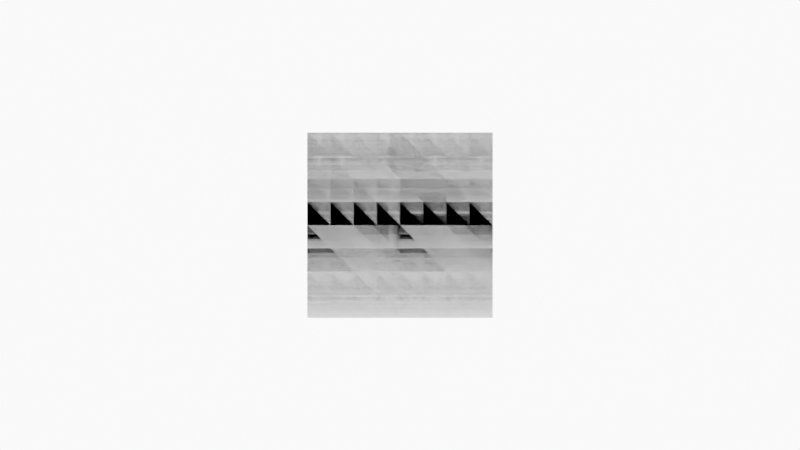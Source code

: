 # Source: A001.blend  (saved by Blender 2.90.8; exported with 4.5.12 LTS)
import bpy
from mathutils import Matrix  # noqa: F401  (used for matrix-valued properties, if any)

bpy.ops.wm.read_factory_settings(use_empty=True)
scene = bpy.context.scene
scene.name = 'Scene'

# ---- collections
col_camera = bpy.data.collections.new('Camera'); scene.collection.children.link(col_camera)
col_collection = bpy.data.collections.new('Collection'); scene.collection.children.link(col_collection)
col_collection_3 = bpy.data.collections.new('Collection 3'); scene.collection.children.link(col_collection_3)
col_collection_4 = bpy.data.collections.new('Collection 4'); scene.collection.children.link(col_collection_4)

# ---- world
world_world = bpy.data.worlds.new('World'); scene.world = world_world
world_world.use_nodes = True; world_world.node_tree.nodes.clear()
_N = world_world.node_tree.nodes; _L = world_world.node_tree.links
n0 = _N.new('ShaderNodeOutputWorld'); n0.name = 'World Output'; n0.location = (300, 300)
n1 = _N.new('ShaderNodeBackground'); n1.name = 'Background'; n1.location = (10, 300)
n1.inputs[0].default_value = (0.9513, 0.9513, 0.9513, 1.0)
_L.new(n1.outputs[0], n0.inputs[0])
n0.is_active_output = True
world_world.color = (0.9513, 0.9513, 0.9513)
world_world.use_sun_shadow = False
world_world.sun_shadow_jitter_overblur = 0.0

# ---- cameras
cam_camera = bpy.data.cameras.new('Camera')
cam_camera.display_size = 2.0

# ---- meshes
me_x = bpy.data.meshes.new('平面')
me_x.from_pydata([(-1.0, -1.0, 0.0), (1.0, -1.0, 0.0), (-1.0, 1.0, 0.0), (1.0, 1.0, 0.0), (-1.0, 0.0, 0.0), (0.0, -1.0, 0.0), (1.0, 0.0, 0.0), (0.0, 1.0, 0.0), (0.0, 0.0, 0.0)], [], [(8, 7, 2, 4), (5, 8, 4, 0), (1, 6, 8, 5), (6, 3, 7, 8)])
_uv = me_x.uv_layers.new(name='UVMap')
_uv.uv.foreach_set('vector', [0.5, 0.5, 0.5, 1.0, 0.0, 1.0, 0.0, 0.5, 0.5, 0.0, 0.5, 0.5, 0.0, 0.5, 0.0, 0.0, 1.0, 0.0, 1.0, 0.5, 0.5, 0.5, 0.5, 0.0, 1.0, 0.5, 1.0, 1.0, 0.5, 1.0, 0.5, 0.5])
me_x.use_remesh_fix_poles = True
me_x.use_remesh_preserve_attributes = False
me_x.use_mirror_vertex_groups = False
me_x.update()
me_001 = bpy.data.meshes.new('平面.001')
me_001.from_pydata([(-1.0, -1.0, 0.0), (1.0, -1.0, 0.0), (-1.0, 1.0, 0.0), (1.0, 1.0, 0.0), (-1.0, 0.0, 0.0), (0.0, -1.0, 0.0), (1.0, 0.0, 0.0), (0.0, 1.0, 0.0), (0.0, 0.0, 0.0), (-1.0, -0.5, 0.0), (0.5, -1.0, 0.0), (1.0, 0.5, 0.0), (-0.5, 1.0, 0.0), (-1.0, 0.5, 0.0), (-0.5, -1.0, 0.0), (1.0, -0.5, 0.0), (0.5, 1.0, 0.0), (-0.5, 0.0, 0.0), (0.5, 0.0, 0.0), (0.0, -0.5, 0.0), (0.0, 0.5, 0.0), (0.5, 0.5, 0.0), (-0.5, 0.5, 0.0), (0.5, -0.5, 0.0), (-0.5, -0.5, 0.0), (-1.0, -0.75, 0.0), (0.75, -1.0, 0.0), (1.0, 0.75, 0.0), (-0.75, 1.0, 0.0), (-1.0, 0.25, 0.0), (-0.25, -1.0, 0.0), (1.0, -0.25, 0.0), (0.25, 1.0, 0.0), (-0.75, 0.0, 0.0), (0.25, 0.0, 0.0), (0.0, -0.75, 0.0), (0.0, 0.25, 0.0), (-1.0, -0.25, 0.0), (0.25, -1.0, 0.0), (1.0, 0.25, 0.0), (-0.25, 1.0, 0.0), (-1.0, 0.75, 0.0), (-0.75, -1.0, 0.0), (1.0, -0.75, 0.0), (0.75, 1.0, 0.0), (-0.25, 0.0, 0.0), (0.75, 0.0, 0.0), (0.0, -0.25, 0.0), (0.0, 0.75, 0.0), (0.25, 0.5, 0.0), (0.75, 0.5, 0.0), (0.5, 0.25, 0.0), (0.5, 0.75, 0.0), (-0.75, 0.5, 0.0), (-0.25, 0.5, 0.0), (-0.5, 0.25, 0.0), (-0.5, 0.75, 0.0), (0.25, -0.5, 0.0), (0.75, -0.5, 0.0), (0.5, -0.75, 0.0), (0.5, -0.25, 0.0), (-0.75, -0.5, 0.0), (-0.25, -0.5, 0.0), (-0.5, -0.75, 0.0), (-0.5, -0.25, 0.0), (-0.25, -0.25, 0.0), (-0.25, -0.75, 0.0), (-0.75, -0.75, 0.0), (0.75, -0.25, 0.0), (0.75, -0.75, 0.0), (0.25, -0.75, 0.0), (-0.25, 0.75, 0.0), (-0.25, 0.25, 0.0), (-0.75, 0.25, 0.0), (0.75, 0.75, 0.0), (0.75, 0.25, 0.0), (0.25, 0.25, 0.0), (0.25, 0.75, 0.0), (-0.75, 0.75, 0.0), (0.25, -0.25, 0.0), (-0.75, -0.25, 0.0)], [], [(80, 33, 4, 37), (79, 34, 8, 47), (78, 28, 2, 41), (77, 32, 7, 48), (76, 49, 20, 36), (75, 50, 21, 51), (74, 44, 16, 52), (73, 53, 13, 29), (72, 54, 22, 55), (71, 40, 12, 56), (70, 57, 19, 35), (69, 58, 23, 59), (68, 46, 18, 60), (67, 61, 9, 25), (66, 62, 24, 63), (65, 45, 17, 64), (62, 65, 64, 24), (19, 47, 65, 62), (47, 8, 45, 65), (30, 66, 63, 14), (5, 35, 66, 30), (35, 19, 62, 66), (42, 67, 25, 0), (14, 63, 67, 42), (63, 24, 61, 67), (58, 68, 60, 23), (15, 31, 68, 58), (31, 6, 46, 68), (26, 69, 59, 10), (1, 43, 69, 26), (43, 15, 58, 69), (38, 70, 35, 5), (10, 59, 70, 38), (59, 23, 57, 70), (54, 71, 56, 22), (20, 48, 71, 54), (48, 7, 40, 71), (45, 72, 55, 17), (8, 36, 72, 45), (36, 20, 54, 72), (33, 73, 29, 4), (17, 55, 73, 33), (55, 22, 53, 73), (50, 74, 52, 21), (11, 27, 74, 50), (27, 3, 44, 74), (46, 75, 51, 18), (6, 39, 75, 46), (39, 11, 50, 75), (34, 76, 36, 8), (18, 51, 76, 34), (51, 21, 49, 76), (49, 77, 48, 20), (21, 52, 77, 49), (52, 16, 32, 77), (53, 78, 41, 13), (22, 56, 78, 53), (56, 12, 28, 78), (57, 79, 47, 19), (23, 60, 79, 57), (60, 18, 34, 79), (61, 80, 37, 9), (24, 64, 80, 61), (64, 17, 33, 80)])
_uv = me_001.uv_layers.new(name='UVMap')
_uv.uv.foreach_set('vector', [0.125, 0.375, 0.125, 0.5, 0.0, 0.5, 0.0, 0.375, 0.625, 0.375, 0.625, 0.5, 0.5, 0.5, 0.5, 0.375, 0.125, 0.875, 0.125, 1.0, 0.0, 1.0, 0.0, 0.875, 0.625, 0.875, 0.625, 1.0, 0.5, 1.0, 0.5, 0.875, 0.625, 0.625, 0.625, 0.75, 0.5, 0.75, 0.5, 0.625, 0.875, 0.625, 0.875, 0.75, 0.75, 0.75, 0.75, 0.625, 0.875, 0.875, 0.875, 1.0, 0.75, 1.0, 0.75, 0.875, 0.125, 0.625, 0.125, 0.75, 0.0, 0.75, 0.0, 0.625, 0.375, 0.625, 0.375, 0.75, 0.25, 0.75, 0.25, 0.625, 0.375, 0.875, 0.375, 1.0, 0.25, 1.0, 0.25, 0.875, 0.625, 0.125, 0.625, 0.25, 0.5, 0.25, 0.5, 0.125, 0.875, 0.125, 0.875, 0.25, 0.75, 0.25, 0.75, 0.125, 0.875, 0.375, 0.875, 0.5, 0.75, 0.5, 0.75, 0.375, 0.125, 0.125, 0.125, 0.25, 0.0, 0.25, 0.0, 0.125, 0.375, 0.125, 0.375, 0.25, 0.25, 0.25, 0.25, 0.125, 0.375, 0.375, 0.375, 0.5, 0.25, 0.5, 0.25, 0.375, 0.375, 0.25, 0.375, 0.375, 0.25, 0.375, 0.25, 0.25, 0.5, 0.25, 0.5, 0.375, 0.375, 0.375, 0.375, 0.25, 0.5, 0.375, 0.5, 0.5, 0.375, 0.5, 0.375, 0.375, 0.375, 0.0, 0.375, 0.125, 0.25, 0.125, 0.25, 0.0, 0.5, 0.0, 0.5, 0.125, 0.375, 0.125, 0.375, 0.0, 0.5, 0.125, 0.5, 0.25, 0.375, 0.25, 0.375, 0.125, 0.125, 0.0, 0.125, 0.125, 0.0, 0.125, 0.0, 0.0, 0.25, 0.0, 0.25, 0.125, 0.125, 0.125, 0.125, 0.0, 0.25, 0.125, 0.25, 0.25, 0.125, 0.25, 0.125, 0.125, 0.875, 0.25, 0.875, 0.375, 0.75, 0.375, 0.75, 0.25, 1.0, 0.25, 1.0, 0.375, 0.875, 0.375, 0.875, 0.25, 1.0, 0.375, 1.0, 0.5, 0.875, 0.5, 0.875, 0.375, 0.875, 0.0, 0.875, 0.125, 0.75, 0.125, 0.75, 0.0, 1.0, 0.0, 1.0, 0.125, 0.875, 0.125, 0.875, 0.0, 1.0, 0.125, 1.0, 0.25, 0.875, 0.25, 0.875, 0.125, 0.625, 0.0, 0.625, 0.125, 0.5, 0.125, 0.5, 0.0, 0.75, 0.0, 0.75, 0.125, 0.625, 0.125, 0.625, 0.0, 0.75, 0.125, 0.75, 0.25, 0.625, 0.25, 0.625, 0.125, 0.375, 0.75, 0.375, 0.875, 0.25, 0.875, 0.25, 0.75, 0.5, 0.75, 0.5, 0.875, 0.375, 0.875, 0.375, 0.75, 0.5, 0.875, 0.5, 1.0, 0.375, 1.0, 0.375, 0.875, 0.375, 0.5, 0.375, 0.625, 0.25, 0.625, 0.25, 0.5, 0.5, 0.5, 0.5, 0.625, 0.375, 0.625, 0.375, 0.5, 0.5, 0.625, 0.5, 0.75, 0.375, 0.75, 0.375, 0.625, 0.125, 0.5, 0.125, 0.625, 0.0, 0.625, 0.0, 0.5, 0.25, 0.5, 0.25, 0.625, 0.125, 0.625, 0.125, 0.5, 0.25, 0.625, 0.25, 0.75, 0.125, 0.75, 0.125, 0.625, 0.875, 0.75, 0.875, 0.875, 0.75, 0.875, 0.75, 0.75, 1.0, 0.75, 1.0, 0.875, 0.875, 0.875, 0.875, 0.75, 1.0, 0.875, 1.0, 1.0, 0.875, 1.0, 0.875, 0.875, 0.875, 0.5, 0.875, 0.625, 0.75, 0.625, 0.75, 0.5, 1.0, 0.5, 1.0, 0.625, 0.875, 0.625, 0.875, 0.5, 1.0, 0.625, 1.0, 0.75, 0.875, 0.75, 0.875, 0.625, 0.625, 0.5, 0.625, 0.625, 0.5, 0.625, 0.5, 0.5, 0.75, 0.5, 0.75, 0.625, 0.625, 0.625, 0.625, 0.5, 0.75, 0.625, 0.75, 0.75, 0.625, 0.75, 0.625, 0.625, 0.625, 0.75, 0.625, 0.875, 0.5, 0.875, 0.5, 0.75, 0.75, 0.75, 0.75, 0.875, 0.625, 0.875, 0.625, 0.75, 0.75, 0.875, 0.75, 1.0, 0.625, 1.0, 0.625, 0.875, 0.125, 0.75, 0.125, 0.875, 0.0, 0.875, 0.0, 0.75, 0.25, 0.75, 0.25, 0.875, 0.125, 0.875, 0.125, 0.75, 0.25, 0.875, 0.25, 1.0, 0.125, 1.0, 0.125, 0.875, 0.625, 0.25, 0.625, 0.375, 0.5, 0.375, 0.5, 0.25, 0.75, 0.25, 0.75, 0.375, 0.625, 0.375, 0.625, 0.25, 0.75, 0.375, 0.75, 0.5, 0.625, 0.5, 0.625, 0.375, 0.125, 0.25, 0.125, 0.375, 0.0, 0.375, 0.0, 0.25, 0.25, 0.25, 0.25, 0.375, 0.125, 0.375, 0.125, 0.25, 0.25, 0.375, 0.25, 0.5, 0.125, 0.5, 0.125, 0.375])
me_001.use_remesh_fix_poles = True
me_001.use_remesh_preserve_attributes = False
me_001.use_mirror_vertex_groups = False
me_001.update()
me_002 = bpy.data.meshes.new('平面.002')
me_002.from_pydata([(-1.0, -1.0, 0.0), (1.0, -1.0, 0.0), (-1.0, 1.0, 0.0), (1.0, 1.0, 0.0), (-1.0, 0.0, 0.0), (0.0, -1.0, 0.0), (1.0, 0.0, 0.0), (0.0, 1.0, 0.0), (0.0, 0.0, 0.0), (-1.0, -0.5, 0.0), (0.5, -1.0, 0.0), (1.0, 0.5, 0.0), (-0.5, 1.0, 0.0), (0.5, -0.5, 0.0), (-1.0, 0.5, 0.0), (-0.5, -1.0, 0.0), (1.0, -0.5, 0.0), (0.5, 1.0, 0.0), (-0.5, 0.5, 0.0), (0.0, 0.5, 0.0), (0.5, 0.0, 0.0), (0.5, 0.5, 0.0), (-0.5, -0.5, 0.0), (0.0, -0.5, 0.0), (-0.5, 0.0, 0.0), (-1.0, -0.75, 0.0), (0.75, -1.0, 0.0), (1.0, 0.75, 0.0), (-0.75, 1.0, 0.0), (0.75, -0.75, 0.0), (-1.0, 0.25, 0.0), (-0.25, -1.0, 0.0), (1.0, -0.25, 0.0), (0.25, 1.0, 0.0), (-0.25, 0.25, 0.0), (0.0, 0.75, 0.0), (0.75, 0.0, 0.0), (0.75, 0.25, 0.0), (-0.75, -0.25, 0.0), (0.0, -0.25, 0.0), (-0.25, 0.0, 0.0), (-1.0, -0.25, 0.0), (0.25, -1.0, 0.0), (1.0, 0.25, 0.0), (-0.25, 1.0, 0.0), (0.25, -0.25, 0.0), (-1.0, 0.75, 0.0), (-0.75, -1.0, 0.0), (1.0, -0.75, 0.0), (0.75, 1.0, 0.0), (-0.75, 0.75, 0.0), (0.0, 0.25, 0.0), (0.25, 0.0, 0.0), (0.25, 0.75, 0.0), (-0.25, -0.75, 0.0), (0.0, -0.75, 0.0), (-0.75, 0.0, 0.0), (-0.75, 0.25, 0.0), (-0.5, 0.25, 0.0), (-0.75, 0.5, 0.0), (-0.5, -0.25, 0.0), (-0.25, -0.5, 0.0), (-0.25, -0.25, 0.0), (-0.75, -0.75, 0.0), (-0.5, -0.75, 0.0), (-0.75, -0.5, 0.0), (0.5, 0.75, 0.0), (0.75, 0.5, 0.0), (0.75, 0.75, 0.0), (0.25, 0.5, 0.0), (0.25, 0.25, 0.0), (0.5, 0.25, 0.0), (-0.5, 0.75, 0.0), (-0.25, 0.5, 0.0), (-0.25, 0.75, 0.0), (0.5, -0.25, 0.0), (0.75, -0.5, 0.0), (0.75, -0.25, 0.0), (0.25, -0.75, 0.0), (0.5, -0.75, 0.0), (0.25, -0.5, 0.0)], [], [(1, 29, 26), (1, 48, 29), (8, 51, 34), (8, 52, 51), (6, 43, 37), (5, 54, 31), (5, 55, 54), (8, 34, 40), (24, 57, 56), (24, 58, 57), (18, 50, 59), (22, 60, 38), (22, 61, 60), (23, 39, 62), (15, 63, 47), (15, 64, 63), (22, 38, 65), (21, 66, 53), (21, 67, 66), (11, 27, 68), (19, 69, 35), (19, 70, 69), (20, 36, 71), (18, 72, 50), (18, 73, 72), (19, 35, 74), (13, 75, 45), (13, 76, 75), (16, 32, 77), (10, 78, 42), (10, 79, 78), (13, 45, 80), (80, 39, 23), (80, 45, 39), (45, 8, 39), (78, 80, 23), (78, 79, 80), (79, 13, 80), (42, 55, 5), (42, 78, 55), (78, 23, 55), (77, 36, 20), (77, 32, 36), (32, 6, 36), (75, 77, 20), (75, 76, 77), (76, 16, 77), (45, 52, 8), (45, 75, 52), (75, 20, 52), (74, 44, 12), (74, 35, 44), (35, 7, 44), (72, 74, 12), (72, 73, 74), (73, 19, 74), (50, 28, 2), (50, 72, 28), (72, 12, 28), (71, 37, 21), (71, 36, 37), (36, 6, 37), (69, 71, 21), (69, 70, 71), (70, 20, 71), (35, 53, 7), (35, 69, 53), (69, 21, 53), (68, 49, 17), (68, 27, 49), (27, 3, 49), (66, 68, 17), (66, 67, 68), (67, 11, 68), (53, 33, 7), (53, 66, 33), (66, 17, 33), (65, 41, 9), (65, 38, 41), (38, 4, 41), (63, 65, 9), (63, 64, 65), (64, 22, 65), (47, 25, 0), (47, 63, 25), (63, 9, 25), (62, 40, 24), (62, 39, 40), (39, 8, 40), (60, 62, 24), (60, 61, 62), (61, 23, 62), (38, 56, 4), (38, 60, 56), (60, 24, 56), (59, 46, 14), (59, 50, 46), (50, 2, 46), (57, 59, 14), (57, 58, 59), (58, 18, 59), (56, 30, 4), (56, 57, 30), (57, 14, 30), (40, 58, 24), (40, 34, 58), (34, 18, 58), (54, 61, 22), (54, 55, 61), (55, 23, 61), (31, 64, 15), (31, 54, 64), (54, 22, 64), (37, 67, 21), (37, 43, 67), (43, 11, 67), (51, 70, 19), (51, 52, 70), (52, 20, 70), (34, 73, 18), (34, 51, 73), (51, 19, 73), (29, 76, 13), (29, 48, 76), (48, 16, 76), (26, 79, 10), (26, 29, 79), (29, 13, 79)])
_uv = me_002.uv_layers.new(name='UVMap')
_uv.uv.foreach_set('vector', [1.0, 0.0, 0.875, 0.125, 0.875, 0.0, 1.0, 0.0, 1.0, 0.125, 0.875, 0.125, 0.5, 0.5, 0.5, 0.625, 0.375, 0.625, 0.5, 0.5, 0.625, 0.5, 0.5, 0.625, 1.0, 0.5, 1.0, 0.625, 0.875, 0.625, 0.5, 0.0, 0.375, 0.125, 0.375, 0.0, 0.5, 0.0, 0.5, 0.125, 0.375, 0.125, 0.5, 0.5, 0.375, 0.625, 0.375, 0.5, 0.25, 0.5, 0.125, 0.625, 0.125, 0.5, 0.25, 0.5, 0.25, 0.625, 0.125, 0.625, 0.25, 0.75, 0.125, 0.875, 0.125, 0.75, 0.25, 0.25, 0.25, 0.375, 0.125, 0.375, 0.25, 0.25, 0.375, 0.25, 0.25, 0.375, 0.5, 0.25, 0.5, 0.375, 0.375, 0.375, 0.25, 0.0, 0.125, 0.125, 0.125, 0.0, 0.25, 0.0, 0.25, 0.125, 0.125, 0.125, 0.25, 0.25, 0.125, 0.375, 0.125, 0.25, 0.75, 0.75, 0.75, 0.875, 0.625, 0.875, 0.75, 0.75, 0.875, 0.75, 0.75, 0.875, 1.0, 0.75, 1.0, 0.875, 0.875, 0.875, 0.5, 0.75, 0.625, 0.75, 0.5, 0.875, 0.5, 0.75, 0.625, 0.625, 0.625, 0.75, 0.75, 0.5, 0.875, 0.5, 0.75, 0.625, 0.25, 0.75, 0.25, 0.875, 0.125, 0.875, 0.25, 0.75, 0.375, 0.75, 0.25, 0.875, 0.5, 0.75, 0.5, 0.875, 0.375, 0.875, 0.75, 0.25, 0.75, 0.375, 0.625, 0.375, 0.75, 0.25, 0.875, 0.25, 0.75, 0.375, 1.0, 0.25, 1.0, 0.375, 0.875, 0.375, 0.75, 0.0, 0.625, 0.125, 0.625, 0.0, 0.75, 0.0, 0.75, 0.125, 0.625, 0.125, 0.75, 0.25, 0.625, 0.375, 0.625, 0.25, 0.625, 0.25, 0.5, 0.375, 0.5, 0.25, 0.625, 0.25, 0.625, 0.375, 0.5, 0.375, 0.625, 0.375, 0.5, 0.5, 0.5, 0.375, 0.625, 0.125, 0.625, 0.25, 0.5, 0.25, 0.625, 0.125, 0.75, 0.125, 0.625, 0.25, 0.75, 0.125, 0.75, 0.25, 0.625, 0.25, 0.625, 0.0, 0.5, 0.125, 0.5, 0.0, 0.625, 0.0, 0.625, 0.125, 0.5, 0.125, 0.625, 0.125, 0.5, 0.25, 0.5, 0.125, 0.875, 0.375, 0.875, 0.5, 0.75, 0.5, 0.875, 0.375, 1.0, 0.375, 0.875, 0.5, 1.0, 0.375, 1.0, 0.5, 0.875, 0.5, 0.75, 0.375, 0.875, 0.375, 0.75, 0.5, 0.75, 0.375, 0.875, 0.25, 0.875, 0.375, 0.875, 0.25, 1.0, 0.25, 0.875, 0.375, 0.625, 0.375, 0.625, 0.5, 0.5, 0.5, 0.625, 0.375, 0.75, 0.375, 0.625, 0.5, 0.75, 0.375, 0.75, 0.5, 0.625, 0.5, 0.375, 0.875, 0.375, 1.0, 0.25, 1.0, 0.375, 0.875, 0.5, 0.875, 0.375, 1.0, 0.5, 0.875, 0.5, 1.0, 0.375, 1.0, 0.25, 0.875, 0.375, 0.875, 0.25, 1.0, 0.25, 0.875, 0.375, 0.75, 0.375, 0.875, 0.375, 0.75, 0.5, 0.75, 0.375, 0.875, 0.125, 0.875, 0.125, 1.0, 0.0, 1.0, 0.125, 0.875, 0.25, 0.875, 0.125, 1.0, 0.25, 0.875, 0.25, 1.0, 0.125, 1.0, 0.75, 0.625, 0.875, 0.625, 0.75, 0.75, 0.75, 0.625, 0.875, 0.5, 0.875, 0.625, 0.875, 0.5, 1.0, 0.5, 0.875, 0.625, 0.625, 0.75, 0.75, 0.625, 0.75, 0.75, 0.625, 0.75, 0.625, 0.625, 0.75, 0.625, 0.625, 0.625, 0.75, 0.5, 0.75, 0.625, 0.5, 0.875, 0.625, 0.875, 0.5, 1.0, 0.5, 0.875, 0.625, 0.75, 0.625, 0.875, 0.625, 0.75, 0.75, 0.75, 0.625, 0.875, 0.875, 0.875, 0.875, 1.0, 0.75, 1.0, 0.875, 0.875, 1.0, 0.875, 0.875, 1.0, 1.0, 0.875, 1.0, 1.0, 0.875, 1.0, 0.75, 0.875, 0.875, 0.875, 0.75, 1.0, 0.75, 0.875, 0.875, 0.75, 0.875, 0.875, 0.875, 0.75, 1.0, 0.75, 0.875, 0.875, 0.625, 0.875, 0.625, 1.0, 0.5, 1.0, 0.625, 0.875, 0.75, 0.875, 0.625, 1.0, 0.75, 0.875, 0.75, 1.0, 0.625, 1.0, 0.125, 0.25, 0.0, 0.375, 0.0, 0.25, 0.125, 0.25, 0.125, 0.375, 0.0, 0.375, 0.125, 0.375, 0.0, 0.5, 0.0, 0.375, 0.125, 0.125, 0.125, 0.25, 0.0, 0.25, 0.125, 0.125, 0.25, 0.125, 0.125, 0.25, 0.25, 0.125, 0.25, 0.25, 0.125, 0.25, 0.125, 0.0, 0.0, 0.125, 0.0, 0.0, 0.125, 0.0, 0.125, 0.125, 0.0, 0.125, 0.125, 0.125, 0.0, 0.25, 0.0, 0.125, 0.375, 0.375, 0.375, 0.5, 0.25, 0.5, 0.375, 0.375, 0.5, 0.375, 0.375, 0.5, 0.5, 0.375, 0.5, 0.5, 0.375, 0.5, 0.25, 0.375, 0.375, 0.375, 0.25, 0.5, 0.25, 0.375, 0.375, 0.25, 0.375, 0.375, 0.375, 0.25, 0.5, 0.25, 0.375, 0.375, 0.125, 0.375, 0.125, 0.5, 0.0, 0.5, 0.125, 0.375, 0.25, 0.375, 0.125, 0.5, 0.25, 0.375, 0.25, 0.5, 0.125, 0.5, 0.125, 0.75, 0.0, 0.875, 0.0, 0.75, 0.125, 0.75, 0.125, 0.875, 0.0, 0.875, 0.125, 0.875, 0.0, 1.0, 0.0, 0.875, 0.125, 0.625, 0.125, 0.75, 0.0, 0.75, 0.125, 0.625, 0.25, 0.625, 0.125, 0.75, 0.25, 0.625, 0.25, 0.75, 0.125, 0.75, 0.125, 0.5, 0.0, 0.625, 0.0, 0.5, 0.125, 0.5, 0.125, 0.625, 0.0, 0.625, 0.125, 0.625, 0.0, 0.75, 0.0, 0.625, 0.375, 0.5, 0.25, 0.625, 0.25, 0.5, 0.375, 0.5, 0.375, 0.625, 0.25, 0.625, 0.375, 0.625, 0.25, 0.75, 0.25, 0.625, 0.375, 0.125, 0.375, 0.25, 0.25, 0.25, 0.375, 0.125, 0.5, 0.125, 0.375, 0.25, 0.5, 0.125, 0.5, 0.25, 0.375, 0.25, 0.375, 0.0, 0.25, 0.125, 0.25, 0.0, 0.375, 0.0, 0.375, 0.125, 0.25, 0.125, 0.375, 0.125, 0.25, 0.25, 0.25, 0.125, 0.875, 0.625, 0.875, 0.75, 0.75, 0.75, 0.875, 0.625, 1.0, 0.625, 0.875, 0.75, 1.0, 0.625, 1.0, 0.75, 0.875, 0.75, 0.5, 0.625, 0.625, 0.625, 0.5, 0.75, 0.5, 0.625, 0.625, 0.5, 0.625, 0.625, 0.625, 0.5, 0.75, 0.5, 0.625, 0.625, 0.375, 0.625, 0.375, 0.75, 0.25, 0.75, 0.375, 0.625, 0.5, 0.625, 0.375, 0.75, 0.5, 0.625, 0.5, 0.75, 0.375, 0.75, 0.875, 0.125, 0.875, 0.25, 0.75, 0.25, 0.875, 0.125, 1.0, 0.125, 0.875, 0.25, 1.0, 0.125, 1.0, 0.25, 0.875, 0.25, 0.875, 0.0, 0.75, 0.125, 0.75, 0.0, 0.875, 0.0, 0.875, 0.125, 0.75, 0.125, 0.875, 0.125, 0.75, 0.25, 0.75, 0.125])
me_002.use_remesh_fix_poles = True
me_002.use_remesh_preserve_attributes = False
me_002.use_mirror_vertex_groups = False
me_002.update()
arm_x = bpy.data.armatures.new('骨架')  # bones are not reproduced
arm_001 = bpy.data.armatures.new('骨架.001')  # bones are not reproduced
arm_002 = bpy.data.armatures.new('骨架.002')  # bones are not reproduced

# ---- objects
ob_camera = bpy.data.objects.new('Camera', cam_camera)
ob_x = bpy.data.objects.new('平面', me_x)
ob_x_1 = bpy.data.objects.new('骨架', arm_x)
ob_001 = bpy.data.objects.new('骨架.001', arm_001)
ob_001_1 = bpy.data.objects.new('平面.001', me_001)
ob_002 = bpy.data.objects.new('平面.002', me_002)
ob_002_1 = bpy.data.objects.new('骨架.002', arm_002)

# ---- transforms, parenting, visibility, modifiers, constraints
ob_camera.location = (0.0, -12.0, 0.0)
ob_camera.rotation_euler = (1.571, -0.0, -0.0)
ob_camera.empty_image_side = 'FRONT'
ob_camera.lineart.crease_threshold = 0.0
ob_x.parent = ob_x_1
ob_x.location = (0.0, 0.0, 0.0)
ob_x.rotation_euler = (1.571, 0.0, 0.0)
ob_x.lineart.crease_threshold = 0.0
_vg = ob_x.vertex_groups.new(name='Bone')
_vg.add([7, 8], 1.0, 'REPLACE')
_m = ob_x.modifiers.new('骨架', 'ARMATURE')
_m.object = ob_x_1
ob_x_1.location = (0.0, 0.0, 0.0)
ob_x_1.lineart.crease_threshold = 0.0
ob_001.location = (0.0, 0.0, 0.0)
ob_001.lineart.crease_threshold = 0.0
ob_001_1.parent = ob_001
ob_001_1.location = (0.0, 0.0, 0.0)
ob_001_1.rotation_euler = (1.571, 0.0, 0.0)
ob_001_1.lineart.crease_threshold = 0.0
_vg = ob_001_1.vertex_groups.new(name='Bone')
for _i, _w in zip([7, 8, 20, 32, 34, 36, 40, 45, 47, 48, 49, 54, 71, 72, 76, 77], [1.0, 1.0, 1.0, 0.36, 0.64, 1.0, 0.36, 0.64, 0.64, 1.0, 0.51, 0.51, 0.4375, 0.5775, 0.5775, 0.4375]): _vg.add([_i], _w, 'REPLACE')
_m = ob_001_1.modifiers.new('骨架', 'ARMATURE')
_m.object = ob_001
ob_002.parent = ob_002_1
ob_002.location = (0.0, 0.0, 0.0)
ob_002.rotation_euler = (1.571, 0.0, 0.0)
ob_002.lineart.crease_threshold = 0.0
_vg = ob_002.vertex_groups.new(name='Bone')
for _i, _w in zip([7, 8, 19, 33, 34, 35, 39, 40, 44, 51, 52, 53, 69, 70, 73, 74], [1.0, 1.0, 1.0, 0.36, 0.5775, 1.0, 0.64, 0.64, 0.36, 1.0, 0.64, 0.4375, 0.51, 0.5775, 0.51, 0.4375]): _vg.add([_i], _w, 'REPLACE')
_m = ob_002.modifiers.new('骨架', 'ARMATURE')
_m.object = ob_002_1
ob_002_1.location = (0.0, 0.0, 0.0)
ob_002_1.lineart.crease_threshold = 0.0

# ---- collection membership
col_camera.objects.link(ob_camera)
col_collection.objects.link(ob_x)
col_collection.objects.link(ob_x_1)
col_collection_3.objects.link(ob_001)
col_collection_3.objects.link(ob_001_1)
col_collection_4.objects.link(ob_002)
col_collection_4.objects.link(ob_002_1)

# ---- scene / render settings (as saved in the file)
scene.camera = ob_camera
scene.frame_start = 1; scene.frame_end = 250; scene.frame_set(1)
scene.render.engine = 'BLENDER_EEVEE_NEXT'
scene.cycles.use_denoising = False
scene.cycles.samples = 128
scene.cycles.sampling_pattern = 'TABULATED_SOBOL'
scene.cycles.use_adaptive_sampling = False
scene.cycles.use_light_tree = False
scene.view_settings.view_transform = 'Standard'
bpy.context.view_layer.update()
